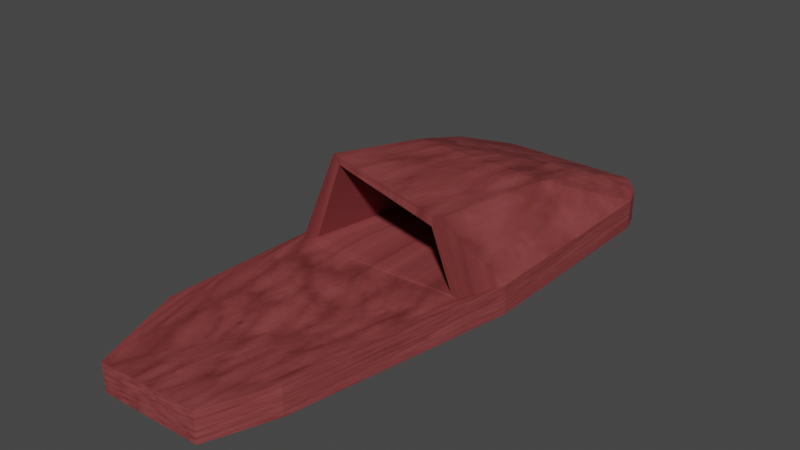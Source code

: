 # Source: Slipper.blend  (saved by Blender 3.2.14; exported with 4.5.12 LTS)
import bpy
from mathutils import Matrix  # noqa: F401  (used for matrix-valued properties, if any)

bpy.ops.wm.read_factory_settings(use_empty=True)
scene = bpy.context.scene
scene.name = 'Scene'

# ---- collections
col_collection = bpy.data.collections.new('Collection'); scene.collection.children.link(col_collection)

# ---- images (referenced by path relative to the original .blend; pixels are not part of the script)
import os
ASSET_DIR = os.environ.get("B2B_ASSET_DIR", "")  # directory of the original .blend (textures are referenced by path, not embedded)
HERE = os.path.dirname(os.path.abspath(__file__))  # packed textures are extracted next to this script under _unpacked/

def load_image(name, relpath, width, height, colorspace="sRGB"):
    """Load a texture the original file referenced (path relative to the .blend, or extracted next to this script)."""
    p = next((c for c in (os.path.join(HERE, relpath), os.path.join(ASSET_DIR, relpath)) if relpath and os.path.exists(c)), "")
    if p:
        img = bpy.data.images.load(p, check_existing=True)
        img.name = name
    else:  # same state as the original file: an image datablock whose file is absent (Cycles renders it pink)
        img = bpy.data.images.new(name, width, height)
        img.source = "FILE"
        img.filepath = "//" + (relpath or name)
    img.colorspace_settings.name = colorspace
    return img
img_slippers_jpg = load_image('Slippers.jpg', '_unpacked/Slippers.efe918f1.jpg', 500, 500, 'sRGB')

# ---- materials (node trees are filled in below, after node groups)
mat_slipper = bpy.data.materials.new('Slipper')
mat_slipper.use_transparent_shadow = False

# ---- material node trees
mat_slipper.use_nodes = True; mat_slipper.node_tree.nodes.clear()
_N = mat_slipper.node_tree.nodes; _L = mat_slipper.node_tree.links
n0 = _N.new('ShaderNodeBsdfPrincipled'); n0.name = 'Principled BSDF'; n0.location = (10, 300)
n0.distribution = 'GGX'
n0.subsurface_method = 'RANDOM_WALK_SKIN'
n0.inputs[3].default_value = 1.45
n0.inputs[13].default_value = 0.06693
n0.inputs[27].default_value = (0.0, 0.0, 0.0, 1.0)
n0.inputs[28].default_value = 1.0
n1 = _N.new('ShaderNodeOutputMaterial'); n1.name = 'Material Output'; n1.location = (300, 300)
n2 = _N.new('ShaderNodeTexImage'); n2.name = 'Image Texture'; n2.location = (-462, 157)
n2.image = img_slippers_jpg
_L.new(n0.outputs[0], n1.inputs[0])
_L.new(n2.outputs[0], n0.inputs[0])
n1.is_active_output = True

# ---- world
world_world = bpy.data.worlds.new('World'); scene.world = world_world
world_world.use_nodes = True; world_world.node_tree.nodes.clear()
_N = world_world.node_tree.nodes; _L = world_world.node_tree.links
n0 = _N.new('ShaderNodeOutputWorld'); n0.name = 'World Output'; n0.location = (300, 300)
n1 = _N.new('ShaderNodeBackground'); n1.name = 'Background'; n1.location = (10, 300)
n1.inputs[0].default_value = (0.05088, 0.05088, 0.05088, 1.0)
_L.new(n1.outputs[0], n0.inputs[0])
n0.is_active_output = True
world_world.color = (0.05088, 0.05088, 0.05088)
world_world.use_sun_shadow = False
world_world.sun_shadow_jitter_overblur = 0.0

# ---- meshes
me_cube_001 = bpy.data.meshes.new('Cube.001')
me_cube_001.from_pydata([(-0.1606, -0.05698, -0.15), (-0.1606, -0.05698, 0.15), (-0.138, 0.1423, -0.15), (-0.138, 0.1423, 0.15), (0.09596, -0.07362, -0.07427), (0.09596, -0.07362, 0.2257), (0.1392, 0.1383, -0.15), (0.1392, 0.1383, 0.15), (0.1086, 0.15, -0.15), (-0.1082, 0.15, -0.15), (-0.1082, 0.15, 0.15), (0.1086, 0.15, 0.15), (-0.1082, -0.1005, -0.15), (0.05908, -0.1022, -0.07427), (0.05908, -0.1022, 0.2257), (-0.1082, -0.1005, 0.15), (-0.15, 0.03245, -0.15), (-0.15, 0.03245, 0.15), (0.15, 0.03213, -0.15), (0.15, 0.03213, 0.15), (0.1153, 0.09013, 0.44), (-0.0799, 0.08981, 0.5386), (-0.1082, 0.03213, -0.15), (0.1086, 0.03213, -0.15), (-0.15, 0.1293, 0.15), (0.15, 0.1293, -0.15), (-0.15, 0.1293, -0.15), (0.15, 0.1293, 0.15), (0.1011, 0.1253, 0.3818), (-0.1105, 0.1066, 0.5508), (-0.1082, 0.1293, -0.15), (0.1086, 0.1293, -0.15), (-0.15, 0.08002, -0.15), (0.15, 0.08002, 0.15), (0.0978, 0.07817, 0.6863), (-0.07966, 0.06555, 0.8815), (-0.1082, 0.08002, -0.15), (0.1086, 0.08002, -0.15), (-0.15, 0.08002, 0.15), (0.15, 0.08002, -0.15), (0.1132, 0.08732, 0.1711), (-0.08015, 0.08732, 0.1711), (-0.1082, 0.02929, -0.15), (0.1086, 0.02929, -0.15), (-0.09165, 0.01378, 1.09), (0.09872, 0.008327, 0.896), (0.1249, 0.01123, 0.1594), (-0.136, 0.007739, 0.1594), (-0.08141, 0.01375, 1.0), (0.08848, 0.008299, 0.8065), (0.1147, 0.01126, 0.1696), (-0.125, 0.01358, 0.1696), (-0.1606, -0.05698, -0.15), (-0.1606, -0.05698, 0.15), (-0.1082, -0.1005, -0.15), (-0.1082, -0.1005, 0.15)], [], [(26, 24, 3, 2), (8, 11, 7, 6), (18, 19, 5, 4), (43, 18, 4, 13), (47, 17, 1, 15), (19, 46, 14, 5), (46, 47, 15, 14), (16, 42, 12, 0), (42, 43, 13, 12), (2, 3, 10, 9), (9, 10, 11, 8), (36, 37, 23, 22), (32, 36, 22, 16), (34, 35, 44, 45), (33, 34, 45, 19), (35, 38, 17, 44), (37, 39, 18, 23), (39, 33, 19, 18), (6, 7, 27, 25), (8, 6, 25, 31), (10, 3, 24, 29), (7, 11, 28, 27), (11, 10, 29, 28), (2, 9, 30, 26), (9, 8, 31, 30), (32, 38, 24, 26), (16, 17, 38, 32), (25, 27, 33, 39), (31, 25, 39, 37), (29, 24, 38, 35), (27, 28, 34, 33), (28, 29, 35, 34), (26, 30, 36, 32), (30, 31, 37, 36), (0, 1, 17, 16), (22, 23, 43, 42), (16, 22, 42), (20, 21, 41, 40), (19, 45, 46), (44, 17, 47), (23, 18, 43), (48, 49, 45, 44), (49, 50, 46, 45), (51, 48, 44, 47), (50, 51, 47, 46), (21, 20, 49, 48), (20, 40, 50, 49), (41, 21, 48, 51), (40, 41, 51, 50), (54, 55, 53, 52), (4, 5, 14, 13), (13, 14, 55, 54)])
_uv = me_cube_001.uv_layers.new(name='UVMap')
_uv.uv.foreach_set('vector', [0.375, 0.2328, 0.625, 0.2328, 0.625, 0.25, 0.375, 0.25, 0.375, 0.4655, 0.625, 0.4655, 0.625, 0.5, 0.375, 0.5, 0.375, 0.5982, 0.625, 0.5982, 0.625, 0.75, 0.375, 0.75, 0.3405, 0.6006, 0.375, 0.5982, 0.375, 0.75, 0.3405, 0.75, 0.8402, 0.6006, 0.875, 0.5997, 0.875, 0.75, 0.8402, 0.75, 0.625, 0.5982, 0.6595, 0.6006, 0.6595, 0.75, 0.625, 0.75, 0.6595, 0.6006, 0.8402, 0.6006, 0.8402, 0.75, 0.6595, 0.75, 0.125, 0.5994, 0.1598, 0.6006, 0.1598, 0.75, 0.125, 0.75, 0.1598, 0.6006, 0.3405, 0.6006, 0.3405, 0.75, 0.1598, 0.75, 0.375, 0.25, 0.625, 0.25, 0.625, 0.2848, 0.375, 0.2848, 0.375, 0.2848, 0.625, 0.2848, 0.625, 0.4655, 0.375, 0.4655, 0.1598, 0.5583, 0.3405, 0.5583, 0.3405, 0.5982, 0.1598, 0.5982, 0.125, 0.5583, 0.1598, 0.5583, 0.1598, 0.5982, 0.125, 0.5994, 0.6595, 0.5583, 0.8402, 0.5583, 0.8402, 0.5982, 0.6595, 0.5982, 0.625, 0.5583, 0.6595, 0.5583, 0.6595, 0.5982, 0.625, 0.5982, 0.8402, 0.5583, 0.875, 0.5583, 0.875, 0.5997, 0.8402, 0.5982, 0.3405, 0.5583, 0.375, 0.5583, 0.375, 0.5982, 0.3405, 0.5982, 0.375, 0.5583, 0.625, 0.5583, 0.625, 0.5982, 0.375, 0.5982, 0.375, 0.5, 0.625, 0.5, 0.625, 0.5172, 0.375, 0.5172, 0.3405, 0.5, 0.375, 0.5, 0.375, 0.5172, 0.3405, 0.5172, 0.8402, 0.5, 0.875, 0.5, 0.875, 0.5172, 0.8402, 0.5172, 0.625, 0.5, 0.6595, 0.5, 0.6595, 0.5172, 0.625, 0.5172, 0.6595, 0.5, 0.8402, 0.5, 0.8402, 0.5172, 0.6595, 0.5172, 0.125, 0.5, 0.1598, 0.5, 0.1598, 0.5172, 0.125, 0.5172, 0.1598, 0.5, 0.3405, 0.5, 0.3405, 0.5172, 0.1598, 0.5172, 0.375, 0.1917, 0.625, 0.1917, 0.625, 0.2328, 0.375, 0.2328, 0.375, 0.1506, 0.625, 0.1506, 0.625, 0.1917, 0.375, 0.1917, 0.375, 0.5172, 0.625, 0.5172, 0.625, 0.5583, 0.375, 0.5583, 0.3405, 0.5172, 0.375, 0.5172, 0.375, 0.5583, 0.3405, 0.5583, 0.8402, 0.5172, 0.875, 0.5172, 0.875, 0.5583, 0.8402, 0.5583, 0.625, 0.5172, 0.6595, 0.5172, 0.6595, 0.5583, 0.625, 0.5583, 0.6595, 0.5172, 0.8402, 0.5172, 0.8402, 0.5583, 0.6595, 0.5583, 0.125, 0.5172, 0.1598, 0.5172, 0.1598, 0.5583, 0.125, 0.5583, 0.1598, 0.5172, 0.3405, 0.5172, 0.3405, 0.5583, 0.1598, 0.5583, 0.375, 0.0, 0.625, 0.0, 0.625, 0.1506, 0.375, 0.1506, 0.1598, 0.5982, 0.3405, 0.5982, 0.3405, 0.6006, 0.1598, 0.6006, 0.125, 0.5994, 0.1598, 0.5982, 0.1598, 0.6006, 0.6693, 0.5983, 0.8304, 0.5983, 0.8304, 0.6006, 0.6693, 0.6006, 0.625, 0.5982, 0.6595, 0.5982, 0.6595, 0.6006, 0.8402, 0.5982, 0.875, 0.5997, 0.8402, 0.6006, 0.3405, 0.5982, 0.375, 0.5982, 0.3405, 0.6006, 0.8317, 0.5983, 0.668, 0.5983, 0.6595, 0.5982, 0.8402, 0.5982, 0.668, 0.5983, 0.668, 0.6006, 0.6595, 0.6006, 0.6595, 0.5982, 0.8317, 0.6006, 0.8317, 0.5983, 0.8402, 0.5982, 0.8402, 0.6006, 0.668, 0.6006, 0.8317, 0.6006, 0.8402, 0.6006, 0.6595, 0.6006, 0.8304, 0.5983, 0.6693, 0.5983, 0.668, 0.5983, 0.8317, 0.5983, 0.6693, 0.5983, 0.6693, 0.6006, 0.668, 0.6006, 0.668, 0.5983, 0.8304, 0.6006, 0.8304, 0.5983, 0.8317, 0.5983, 0.8317, 0.6006, 0.6693, 0.6006, 0.8304, 0.6006, 0.8317, 0.6006, 0.668, 0.6006, 0.375, 0.9652, 0.625, 0.9652, 0.625, 1.0, 0.375, 1.0, 0.375, 0.75, 0.625, 0.75, 0.625, 0.7845, 0.375, 0.7845, 0.375, 0.7845, 0.625, 0.7845, 0.625, 0.9652, 0.375, 0.9652])
me_cube_001.materials.append(mat_slipper)
me_cube_001.update()

# ---- objects
ob_cube = bpy.data.objects.new('Cube', me_cube_001)

# ---- transforms, parenting, visibility, modifiers, constraints
ob_cube.location = (0.0, 0.0, 0.0)
ob_cube.scale = (0.3006, 1.0, 0.0441)

# ---- collection membership
col_collection.objects.link(ob_cube)

# ---- scene / render settings (as saved in the file)
scene.frame_start = 1; scene.frame_end = 250; scene.frame_set(1)
scene.render.engine = 'BLENDER_EEVEE_NEXT'
scene.cycles.sampling_pattern = 'TABULATED_SOBOL'
scene.cycles.use_light_tree = False
scene.view_settings.view_transform = 'Filmic'
bpy.context.view_layer.update()

# ---- added for rendering (the .blend has no active camera and no usable light): camera, sun
cam_auto = bpy.data.cameras.new('AutoCamera')
cam_auto.lens = 50.0
cam_auto.sensor_width = 36.0
cam_auto.clip_end = 1000.0
ob_auto_camera = bpy.data.objects.new('AutoCamera', cam_auto)
scene.collection.objects.link(ob_auto_camera)
ob_auto_camera.location = (0.252319, -0.280796, 0.22385)
ob_auto_camera.rotation_euler = (1.09748, -7.21219e-08, 0.694738)
scene.camera = ob_auto_camera
light_auto_sun = bpy.data.lights.new('AutoSun', 'SUN')
light_auto_sun.energy = 3.0
light_auto_sun.angle = 0.0523599
ob_auto_sun = bpy.data.objects.new('AutoSun', light_auto_sun)
scene.collection.objects.link(ob_auto_sun)
ob_auto_sun.rotation_euler = (0.872665, 0.174533, 0.523599)
bpy.context.view_layer.update()
